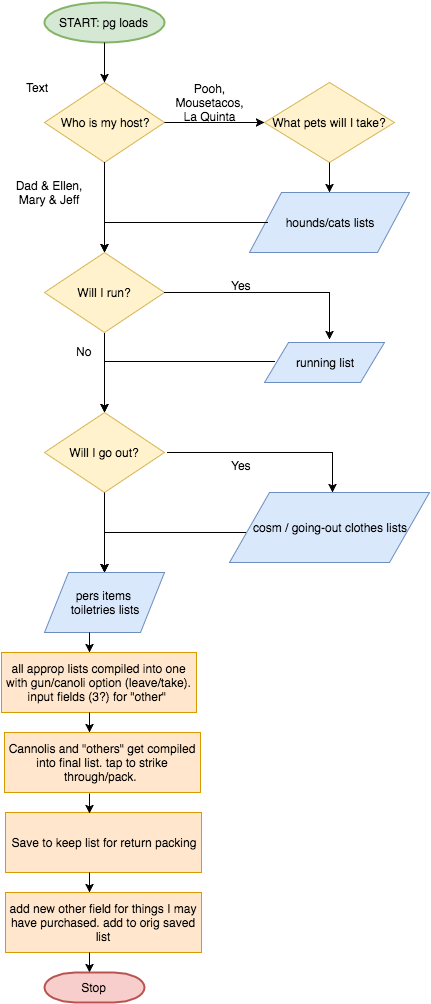

The diagram above was exported from draw.io. Its source (the exported page's mxGraphModel, read from the mxfile embedded in the PNG):
<mxGraphModel dx="763" dy="427" grid="1" gridSize="10" guides="1" tooltips="1" connect="1" arrows="1" fold="1" page="1" pageScale="1" pageWidth="850" pageHeight="1100" background="#ffffff" math="0" shadow="0">
  <root>
    <mxCell id="0" />
    <mxCell id="1" parent="0" />
    <mxCell id="5" value="START: pg loads" style="strokeWidth=2;html=1;shape=mxgraph.flowchart.start_1;whiteSpace=wrap;fillColor=#d5e8d4;strokeColor=#82b366;" vertex="1" parent="1">
      <mxGeometry x="270" y="30" width="120" height="40" as="geometry" />
    </mxCell>
    <mxCell id="9" value="Who is my host?" style="rhombus;whiteSpace=wrap;html=1;fillColor=#fff2cc;strokeColor=#d6b656;" vertex="1" parent="1">
      <mxGeometry x="270" y="110" width="120" height="80" as="geometry" />
    </mxCell>
    <mxCell id="10" value="" style="endArrow=classic;html=1;" edge="1" parent="1">
      <mxGeometry width="50" height="50" relative="1" as="geometry">
        <mxPoint x="390" y="150" as="sourcePoint" />
        <mxPoint x="490" y="150" as="targetPoint" />
      </mxGeometry>
    </mxCell>
    <mxCell id="11" value="" style="endArrow=classic;html=1;rounded=0;exitX=0.5;exitY=1;entryX=0.5;entryY=0;" edge="1" parent="1" source="9" target="21">
      <mxGeometry width="50" height="50" relative="1" as="geometry">
        <mxPoint x="239" y="150" as="sourcePoint" />
        <mxPoint x="270" y="220" as="targetPoint" />
        <Array as="points">
          <mxPoint x="330" y="220" />
          <mxPoint x="330" y="250" />
        </Array>
      </mxGeometry>
    </mxCell>
    <mxCell id="12" value="Pooh, Mousetacos, La Quinta" style="text;html=1;strokeColor=none;fillColor=none;align=center;verticalAlign=middle;whiteSpace=wrap;" vertex="1" parent="1">
      <mxGeometry x="400" y="120" width="70" height="20" as="geometry" />
    </mxCell>
    <mxCell id="14" value="" style="endArrow=classic;html=1;exitX=0.5;exitY=1;exitPerimeter=0;entryX=0.5;entryY=0;" edge="1" parent="1" source="5" target="9">
      <mxGeometry width="50" height="50" relative="1" as="geometry">
        <mxPoint x="250" y="210" as="sourcePoint" />
        <mxPoint x="330" y="90" as="targetPoint" />
      </mxGeometry>
    </mxCell>
    <mxCell id="15" value="Dad &amp;amp; Ellen, Mary &amp;amp; Jeff" style="text;html=1;strokeColor=none;fillColor=none;align=center;verticalAlign=middle;whiteSpace=wrap;" vertex="1" parent="1">
      <mxGeometry x="235" y="210" width="80" height="20" as="geometry" />
    </mxCell>
    <mxCell id="16" value="What pets will I take?" style="rhombus;whiteSpace=wrap;html=1;fillColor=#fff2cc;strokeColor=#d6b656;" vertex="1" parent="1">
      <mxGeometry x="490" y="110" width="130" height="80" as="geometry" />
    </mxCell>
    <mxCell id="18" value="hounds/cats lists" style="shape=parallelogram;whiteSpace=wrap;html=1;align=center;fillColor=#dae8fc;strokeColor=#6c8ebf;" vertex="1" parent="1">
      <mxGeometry x="475" y="220" width="160" height="60" as="geometry" />
    </mxCell>
    <mxCell id="19" value="" style="endArrow=classic;html=1;exitX=0.5;exitY=1;" edge="1" parent="1" source="16">
      <mxGeometry width="50" height="50" relative="1" as="geometry">
        <mxPoint x="520" y="200" as="sourcePoint" />
        <mxPoint x="555" y="220" as="targetPoint" />
      </mxGeometry>
    </mxCell>
    <mxCell id="41" style="edgeStyle=orthogonalEdgeStyle;rounded=0;html=1;exitX=0.5;exitY=1;entryX=0.5;entryY=0;jettySize=auto;orthogonalLoop=1;" edge="1" parent="1" source="21" target="27">
      <mxGeometry relative="1" as="geometry" />
    </mxCell>
    <mxCell id="21" value="Will I run?" style="rhombus;whiteSpace=wrap;html=1;fillColor=#fff2cc;strokeColor=#d6b656;" vertex="1" parent="1">
      <mxGeometry x="270" y="280" width="120" height="80" as="geometry" />
    </mxCell>
    <mxCell id="22" value="" style="endArrow=classic;html=1;entryX=0.5;entryY=0;exitX=0.113;exitY=0.5;exitPerimeter=0;rounded=0;" edge="1" parent="1" source="18" target="21">
      <mxGeometry width="50" height="50" relative="1" as="geometry">
        <mxPoint x="490" y="250" as="sourcePoint" />
        <mxPoint x="390" y="289" as="targetPoint" />
        <Array as="points">
          <mxPoint x="330" y="250" />
        </Array>
      </mxGeometry>
    </mxCell>
    <mxCell id="25" value="running list" style="shape=parallelogram;whiteSpace=wrap;html=1;align=center;fillColor=#dae8fc;strokeColor=#6c8ebf;" vertex="1" parent="1">
      <mxGeometry x="490" y="370" width="120" height="40" as="geometry" />
    </mxCell>
    <mxCell id="27" value="Will I go out?" style="rhombus;whiteSpace=wrap;html=1;fillColor=#fff2cc;strokeColor=#d6b656;" vertex="1" parent="1">
      <mxGeometry x="270" y="440" width="120" height="80" as="geometry" />
    </mxCell>
    <mxCell id="28" value="" style="endArrow=classic;html=1;exitX=0.083;exitY=0.467;exitPerimeter=0;rounded=0;" edge="1" parent="1" source="25">
      <mxGeometry x="470" y="400" width="50" height="50" as="geometry">
        <mxPoint x="470" y="400" as="sourcePoint" />
        <mxPoint x="330" y="440" as="targetPoint" />
        <Array as="points">
          <mxPoint x="330" y="389" />
        </Array>
      </mxGeometry>
    </mxCell>
    <mxCell id="30" value="" style="endArrow=classic;html=1;entryX=0.575;entryY=-0.05;rounded=0;entryPerimeter=0;" edge="1" parent="1">
      <mxGeometry x="526" y="320" width="50" height="50" as="geometry">
        <mxPoint x="390" y="320" as="sourcePoint" />
        <mxPoint x="555" y="367" as="targetPoint" />
        <Array as="points">
          <mxPoint x="555" y="320" />
        </Array>
      </mxGeometry>
    </mxCell>
    <mxCell id="31" value="Yes" style="text;html=1;resizable=0;points=[];autosize=1;align=left;verticalAlign=top;spacingTop=-4;" vertex="1" parent="1">
      <mxGeometry x="455" y="304" width="40" height="20" as="geometry" />
    </mxCell>
    <mxCell id="35" value="No" style="text;html=1;resizable=0;points=[];autosize=1;align=left;verticalAlign=top;spacingTop=-4;" vertex="1" parent="1">
      <mxGeometry x="300" y="370" width="30" height="20" as="geometry" />
    </mxCell>
    <mxCell id="37" value="cosm / going-out clothes lists" style="shape=parallelogram;whiteSpace=wrap;html=1;align=center;fillColor=#dae8fc;strokeColor=#6c8ebf;" vertex="1" parent="1">
      <mxGeometry x="455" y="520" width="200" height="70" as="geometry" />
    </mxCell>
    <mxCell id="39" value="" style="endArrow=classic;html=1;rounded=0;" edge="1" parent="1">
      <mxGeometry x="529" y="480" width="50" height="50" as="geometry">
        <mxPoint x="393" y="480" as="sourcePoint" />
        <mxPoint x="558" y="520" as="targetPoint" />
        <Array as="points">
          <mxPoint x="558" y="480" />
        </Array>
      </mxGeometry>
    </mxCell>
    <mxCell id="40" value="Yes" style="text;html=1;resizable=0;points=[];autosize=1;align=left;verticalAlign=top;spacingTop=-4;" vertex="1" parent="1">
      <mxGeometry x="455" y="484" width="40" height="20" as="geometry" />
    </mxCell>
    <mxCell id="42" value="" style="endArrow=classic;html=1;exitX=0.083;exitY=0.467;exitPerimeter=0;rounded=0;" edge="1" parent="1" source="43">
      <mxGeometry x="445" y="577" width="50" height="50" as="geometry">
        <mxPoint x="475" y="575" as="sourcePoint" />
        <mxPoint x="330" y="600" as="targetPoint" />
        <Array as="points">
          <mxPoint x="330" y="575" />
        </Array>
      </mxGeometry>
    </mxCell>
    <mxCell id="43" style="edgeStyle=orthogonalEdgeStyle;rounded=0;html=1;exitX=0.5;exitY=1;jettySize=auto;orthogonalLoop=1;" edge="1" parent="1">
      <mxGeometry x="330" y="520" as="geometry">
        <mxPoint x="330" y="520" as="sourcePoint" />
        <mxPoint x="330" y="600" as="targetPoint" />
      </mxGeometry>
    </mxCell>
    <mxCell id="46" value="" style="endArrow=classic;html=1;exitX=0.08;exitY=0.571;exitPerimeter=0;rounded=0;" edge="1" parent="1" source="37">
      <mxGeometry width="50" height="50" relative="1" as="geometry">
        <mxPoint x="240" y="700" as="sourcePoint" />
        <mxPoint x="330" y="600" as="targetPoint" />
        <Array as="points">
          <mxPoint x="330" y="560" />
        </Array>
      </mxGeometry>
    </mxCell>
    <mxCell id="47" value="pers items&amp;nbsp;&lt;div&gt;toiletries lists&lt;/div&gt;" style="shape=parallelogram;whiteSpace=wrap;html=1;align=center;fillColor=#dae8fc;strokeColor=#6c8ebf;" vertex="1" parent="1">
      <mxGeometry x="270" y="600" width="120" height="60" as="geometry" />
    </mxCell>
    <mxCell id="50" value="all approp lists compiled into one with gun/canoli option (leave/take). input fields (3?) for &quot;other&quot;&amp;nbsp;" style="whiteSpace=wrap;html=1;align=center;fillColor=#ffe6cc;strokeColor=#d79b00;" vertex="1" parent="1">
      <mxGeometry x="227" y="680" width="195" height="60" as="geometry" />
    </mxCell>
    <mxCell id="51" value="Cannolis and &quot;others&quot; get compiled into final list. tap to strike through/pack.&amp;nbsp;" style="whiteSpace=wrap;html=1;align=center;fillColor=#ffe6cc;strokeColor=#d79b00;" vertex="1" parent="1">
      <mxGeometry x="230" y="760" width="196" height="60" as="geometry" />
    </mxCell>
    <mxCell id="55" value="" style="endArrow=classic;html=1;exitX=0.5;exitY=1;" edge="1" parent="1">
      <mxGeometry x="328" y="951" width="50" height="50" as="geometry">
        <mxPoint x="328" y="951" as="sourcePoint" />
        <mxPoint x="328" y="981" as="targetPoint" />
      </mxGeometry>
    </mxCell>
    <mxCell id="56" value="" style="endArrow=classic;html=1;exitX=0.5;exitY=1;" edge="1" parent="1" source="53">
      <mxGeometry x="328" y="860" width="50" height="50" as="geometry">
        <mxPoint x="328" y="860" as="sourcePoint" />
        <mxPoint x="328" y="890" as="targetPoint" />
      </mxGeometry>
    </mxCell>
    <mxCell id="57" value="add new other field for things I may have purchased. add to orig saved list" style="whiteSpace=wrap;html=1;align=center;fillColor=#ffe6cc;strokeColor=#d79b00;" vertex="1" parent="1">
      <mxGeometry x="231" y="920" width="196" height="60" as="geometry" />
    </mxCell>
    <mxCell id="58" value="Text" style="text;html=1;resizable=0;points=[];autosize=1;align=left;verticalAlign=top;spacingTop=-4;" vertex="1" parent="1">
      <mxGeometry x="250" y="106" width="40" height="20" as="geometry" />
    </mxCell>
    <mxCell id="53" value="Save to keep list for return packing" style="whiteSpace=wrap;html=1;align=center;fillColor=#ffe6cc;strokeColor=#d79b00;" vertex="1" parent="1">
      <mxGeometry x="231" y="840" width="196" height="60" as="geometry" />
    </mxCell>
    <mxCell id="61" value="" style="endArrow=classic;html=1;" edge="1" parent="1">
      <mxGeometry width="50" height="50" relative="1" as="geometry">
        <mxPoint x="315" y="660" as="sourcePoint" />
        <mxPoint x="315" y="680" as="targetPoint" />
      </mxGeometry>
    </mxCell>
    <mxCell id="62" value="" style="endArrow=classic;html=1;" edge="1" parent="1">
      <mxGeometry x="315" y="740" width="50" height="50" as="geometry">
        <mxPoint x="315" y="740" as="sourcePoint" />
        <mxPoint x="315" y="760" as="targetPoint" />
      </mxGeometry>
    </mxCell>
    <mxCell id="63" value="" style="endArrow=classic;html=1;" edge="1" parent="1">
      <mxGeometry x="315" y="821" width="50" height="50" as="geometry">
        <mxPoint x="315" y="821" as="sourcePoint" />
        <mxPoint x="315" y="841" as="targetPoint" />
      </mxGeometry>
    </mxCell>
    <mxCell id="64" value="" style="endArrow=classic;html=1;" edge="1" parent="1">
      <mxGeometry x="315" y="900" width="50" height="50" as="geometry">
        <mxPoint x="315" y="900" as="sourcePoint" />
        <mxPoint x="315" y="920" as="targetPoint" />
      </mxGeometry>
    </mxCell>
    <mxCell id="65" value="" style="endArrow=classic;html=1;" edge="1" parent="1">
      <mxGeometry x="315" y="980" width="50" height="50" as="geometry">
        <mxPoint x="315" y="980" as="sourcePoint" />
        <mxPoint x="315" y="1000" as="targetPoint" />
      </mxGeometry>
    </mxCell>
    <mxCell id="66" value="Stop" style="strokeWidth=2;html=1;shape=mxgraph.flowchart.terminator;whiteSpace=wrap;fillColor=#f8cecc;strokeColor=#b85450;" vertex="1" parent="1">
      <mxGeometry x="270" y="1000" width="100" height="30" as="geometry" />
    </mxCell>
  </root>
</mxGraphModel>